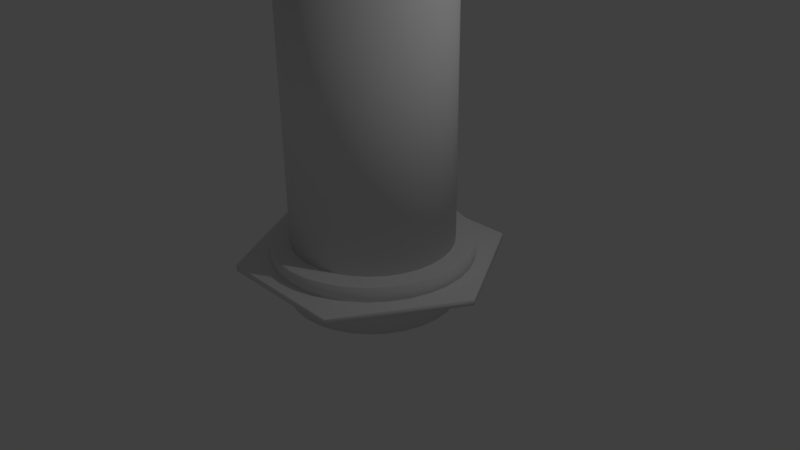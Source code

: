 # Source: handcoffeepress.blend  (saved by Blender 2.77.0; exported with 4.5.12 LTS)
import bpy
from mathutils import Matrix  # noqa: F401  (used for matrix-valued properties, if any)

bpy.ops.wm.read_factory_settings(use_empty=True)
scene = bpy.context.scene
scene.name = 'Scene'

# ---- collections
col_collection_1 = bpy.data.collections.new('Collection 1'); scene.collection.children.link(col_collection_1)

# ---- materials (node trees are filled in below, after node groups)
mat_body = bpy.data.materials.new('Body')
mat_body.alpha_threshold = 0.0
mat_body.use_transparent_shadow = False
mat_body.roughness = 0.5
mat_press = bpy.data.materials.new('Press')
mat_press.alpha_threshold = 0.0
mat_press.use_transparent_shadow = False
mat_press.roughness = 0.5

# ---- material node trees

# ---- world
world_world = bpy.data.worlds.new('World'); scene.world = world_world
world_world.color = (0.05088, 0.05088, 0.05088)
world_world.use_sun_shadow = False
world_world.sun_shadow_jitter_overblur = 0.0
world_world.cycles.sampling_method = 'MANUAL'

# ---- cameras
cam_camera = bpy.data.cameras.new('Camera')
cam_camera.clip_end = 100.0
cam_camera.lens = 35.0
cam_camera.sensor_width = 32.0
cam_camera.sensor_height = 18.0
cam_camera.ortho_scale = 7.314
cam_camera.dof.focus_distance = 0.0
cam_camera.dof.aperture_fstop = 128.0

# ---- lights
light_lamp = bpy.data.lights.new('Lamp', 'POINT')
light_lamp.transmission_factor = 0.0
light_lamp.cutoff_distance = 30.0
light_lamp.energy = 100.0
light_lamp.shadow_buffer_clip_start = 1.001
light_lamp.shadow_soft_size = 0.1
light_lamp.shadow_maximum_resolution = 0.006
light_lamp.use_absolute_resolution = True

# ---- meshes
me_body = bpy.data.meshes.new('Body')
me_body.from_pydata([(0.0, 1.113, -0.492), (0.0, 1.113, 0.04001), (0.2172, 1.092, -0.492), (0.2172, 1.092, 0.04001), (0.4261, 1.029, -0.492), (0.4261, 1.029, 0.04001), (0.6185, 0.9257, -0.492), (0.6185, 0.9257, 0.04001), (0.7873, 0.7873, -0.492), (0.7873, 0.7873, 0.04001), (0.9257, 0.6185, -0.492), (0.9257, 0.6185, 0.04001), (1.029, 0.4261, -0.492), (1.029, 0.4261, 0.04001), (1.092, 0.2172, -0.492), (1.092, 0.2172, 0.04001), (1.113, 8.406e-08, -0.492), (1.113, 8.406e-08, 0.04001), (1.092, -0.2172, -0.492), (1.092, -0.2172, 0.04001), (1.029, -0.4261, -0.492), (1.029, -0.4261, 0.04001), (0.9257, -0.6185, -0.492), (0.9257, -0.6185, 0.04001), (0.7873, -0.7873, -0.492), (0.7873, -0.7873, 0.04001), (0.6185, -0.9257, -0.492), (0.6185, -0.9257, 0.04001), (0.4261, -1.029, -0.492), (0.4261, -1.029, 0.04001), (0.2172, -1.092, -0.492), (0.2172, -1.092, 0.04001), (-3.628e-07, -1.113, -0.492), (-3.628e-07, -1.113, 0.04001), (-0.2172, -1.092, -0.492), (-0.2172, -1.092, 0.04001), (-0.4261, -1.029, -0.492), (-0.4261, -1.029, 0.04001), (-0.6185, -0.9257, -0.492), (-0.6185, -0.9257, 0.04001), (-0.7873, -0.7873, -0.492), (-0.7873, -0.7873, 0.04001), (-0.9257, -0.6185, -0.492), (-0.9257, -0.6185, 0.04001), (-1.029, -0.4261, -0.492), (-1.029, -0.4261, 0.04001), (-1.092, -0.2172, -0.492), (-1.092, -0.2172, 0.04001), (-1.113, 1.075e-06, -0.492), (-1.113, 1.075e-06, 0.04001), (-1.092, 0.2172, -0.492), (-1.092, 0.2172, 0.04001), (-1.029, 0.4261, -0.492), (-1.029, 0.4261, 0.04001), (-0.9257, 0.6185, -0.492), (-0.9257, 0.6185, 0.04001), (-0.7873, 0.7873, -0.492), (-0.7873, 0.7873, 0.04001), (-0.6185, 0.9257, -0.492), (-0.6185, 0.9257, 0.04001), (-0.4261, 1.029, -0.492), (-0.4261, 1.029, 0.04001), (-0.2172, 1.092, -0.492), (-0.2172, 1.092, 0.04001), (-2.754e-09, 1.051, 0.1429), (-7.702e-08, 0.9375, 0.1417), (0.2051, 1.031, 0.1429), (0.1829, 0.9194, 0.1417), (0.4024, 0.9714, 0.1429), (0.3587, 0.8661, 0.1417), (0.5841, 0.8742, 0.1429), (0.5208, 0.7795, 0.1417), (0.7435, 0.7435, 0.1429), (0.6629, 0.6629, 0.1417), (0.8742, 0.5841, 0.1429), (0.7795, 0.5208, 0.1417), (0.9714, 0.4024, 0.1429), (0.8661, 0.3587, 0.1417), (1.031, 0.2051, 0.1429), (0.9194, 0.1829, 0.1417), (1.051, 6.3e-08, 0.1429), (0.9375, 6.3e-08, 0.1417), (1.031, -0.2051, 0.1429), (0.9194, -0.1829, 0.1417), (0.9714, -0.4024, 0.1429), (0.8661, -0.3587, 0.1417), (0.8742, -0.5841, 0.1429), (0.7795, -0.5208, 0.1417), (0.7435, -0.7435, 0.1429), (0.6629, -0.6629, 0.1417), (0.5841, -0.8742, 0.1429), (0.5208, -0.7795, 0.1417), (0.4024, -0.9714, 0.1429), (0.3587, -0.8661, 0.1417), (0.2051, -1.031, 0.1429), (0.1829, -0.9194, 0.1417), (-3.453e-07, -1.051, 0.1429), (-3.305e-07, -0.9375, 0.1417), (-0.2051, -1.031, 0.1429), (-0.1829, -0.9194, 0.1417), (-0.4024, -0.9714, 0.1429), (-0.3587, -0.8661, 0.1417), (-0.5841, -0.8742, 0.1429), (-0.5208, -0.7795, 0.1417), (-0.7435, -0.7435, 0.1429), (-0.6629, -0.6629, 0.1417), (-0.8742, -0.5841, 0.1429), (-0.7795, -0.5208, 0.1417), (-0.9714, -0.4024, 0.1429), (-0.8661, -0.3587, 0.1417), (-1.031, -0.2051, 0.1429), (-0.9194, -0.1829, 0.1417), (-1.051, 9.989e-07, 0.1429), (-0.9375, 8.995e-07, 0.1417), (-1.031, 0.2051, 0.1429), (-0.9194, 0.1829, 0.1417), (-0.9714, 0.4024, 0.1429), (-0.8661, 0.3587, 0.1417), (-0.8742, 0.5841, 0.1429), (-0.7795, 0.5208, 0.1417), (-0.7435, 0.7435, 0.1429), (-0.6629, 0.6629, 0.1417), (-0.5841, 0.8742, 0.1429), (-0.5208, 0.7795, 0.1417), (-0.4024, 0.9714, 0.1429), (-0.3587, 0.8661, 0.1417), (-0.2051, 1.031, 0.1429), (-0.1829, 0.9194, 0.1417), (-1.661e-08, 1.31, 0.0249), (-1.661e-08, 1.31, 0.2659), (0.2556, 1.285, 0.0249), (0.2556, 1.285, 0.2659), (0.5014, 1.21, 0.0249), (0.5014, 1.21, 0.2659), (0.7279, 1.089, 0.0249), (0.7279, 1.089, 0.2659), (0.9264, 0.9264, 0.0249), (0.9264, 0.9264, 0.2659), (1.089, 0.7279, 0.0249), (1.089, 0.7279, 0.2659), (1.21, 0.5014, 0.0249), (1.21, 0.5014, 0.2659), (1.285, 0.2556, 0.0249), (1.285, 0.2556, 0.2659), (1.31, 1.154e-10, 0.0249), (1.31, 1.154e-10, 0.2659), (1.285, -0.2556, 0.0249), (1.285, -0.2556, 0.2659), (1.21, -0.5014, 0.0249), (1.21, -0.5014, 0.2659), (1.089, -0.7279, 0.0249), (1.089, -0.7279, 0.2659), (0.9264, -0.9264, 0.0249), (0.9264, -0.9264, 0.2659), (0.7279, -1.089, 0.0249), (0.7279, -1.089, 0.2659), (0.5014, -1.21, 0.0249), (0.5014, -1.21, 0.2659), (0.2556, -1.285, 0.0249), (0.2556, -1.285, 0.2659), (-4.435e-07, -1.31, 0.0249), (-4.435e-07, -1.31, 0.2659), (-0.2556, -1.285, 0.0249), (-0.2556, -1.285, 0.2659), (-0.5014, -1.21, 0.0249), (-0.5014, -1.21, 0.2659), (-0.7279, -1.089, 0.0249), (-0.7279, -1.089, 0.2659), (-0.9265, -0.9264, 0.0249), (-0.9265, -0.9264, 0.2659), (-1.089, -0.7279, 0.0249), (-1.089, -0.7279, 0.2659), (-1.21, -0.5014, 0.0249), (-1.21, -0.5014, 0.2659), (-1.285, -0.2556, 0.0249), (-1.285, -0.2556, 0.2659), (-1.31, 1.166e-06, 0.0249), (-1.31, 1.166e-06, 0.2659), (-1.285, 0.2556, 0.0249), (-1.285, 0.2556, 0.2659), (-1.21, 0.5014, 0.0249), (-1.21, 0.5014, 0.2659), (-1.089, 0.7279, 0.0249), (-1.089, 0.7279, 0.2659), (-0.9264, 0.9265, 0.0249), (-0.9264, 0.9265, 0.2659), (-0.7279, 1.089, 0.0249), (-0.7279, 1.089, 0.2659), (-0.5014, 1.21, 0.0249), (-0.5014, 1.21, 0.2659), (-0.2556, 1.285, 0.0249), (-0.2556, 1.285, 0.2659), (-1.743, 1.186e-07, 4.768e-07), (-1.743, 1.186e-07, 0.07472), (-0.8714, 1.509, 4.768e-07), (-0.8714, 1.509, 0.07472), (0.8714, 1.509, 4.768e-07), (0.8714, 1.509, 0.07472), (1.743, -2.969e-07, 4.768e-07), (1.743, -2.969e-07, 0.07472), (0.8714, -1.509, 4.768e-07), (0.8714, -1.509, 0.07472), (-0.8714, -1.509, 4.768e-07), (-0.8714, -1.509, 0.07472), (0.2051, 1.031, 3.922), (-2.754e-09, 1.051, 3.922), (0.4024, 0.9714, 3.922), (0.5841, 0.8742, 3.922), (0.7435, 0.7435, 3.922), (0.8742, 0.5841, 3.922), (0.9714, 0.4024, 3.922), (1.031, 0.2051, 3.922), (1.051, 6.3e-08, 3.922), (1.031, -0.2051, 3.922), (0.9714, -0.4024, 3.922), (0.8742, -0.5841, 3.922), (0.7435, -0.7435, 3.922), (0.5841, -0.8742, 3.922), (0.4024, -0.9714, 3.922), (0.2051, -1.031, 3.922), (-3.453e-07, -1.051, 3.922), (-0.2051, -1.031, 3.922), (-0.4024, -0.9714, 3.922), (-0.5841, -0.8742, 3.922), (-0.7435, -0.7435, 3.922), (-0.8742, -0.5841, 3.922), (-0.9714, -0.4024, 3.922), (-1.031, -0.2051, 3.922), (-1.051, 9.989e-07, 3.922), (-1.031, 0.2051, 3.922), (-0.9714, 0.4024, 3.922), (-0.8742, 0.5841, 3.922), (-0.7435, 0.7435, 3.922), (-0.5841, 0.8742, 3.922), (-0.4024, 0.9714, 3.922), (-0.2051, 1.031, 3.922), (0.1829, 0.9194, 3.922), (-5.864e-08, 0.9375, 3.922), (0.3587, 0.8661, 3.922), (0.5208, 0.7795, 3.922), (0.6629, 0.6629, 3.922), (0.7795, 0.5208, 3.922), (0.8661, 0.3587, 3.922), (0.9194, 0.1829, 3.922), (0.9375, 6.3e-08, 3.922), (0.9194, -0.1829, 3.922), (0.8661, -0.3587, 3.922), (0.7795, -0.5208, 3.922), (0.6629, -0.6629, 3.922), (0.5208, -0.7795, 3.922), (0.3587, -0.8661, 3.922), (0.1829, -0.9194, 3.922), (-3.121e-07, -0.9375, 3.922), (-0.1829, -0.9194, 3.922), (-0.3587, -0.8661, 3.922), (-0.5208, -0.7795, 3.922), (-0.6629, -0.6629, 3.922), (-0.7795, -0.5208, 3.922), (-0.8661, -0.3587, 3.922), (-0.9194, -0.1829, 3.922), (-0.9375, 8.995e-07, 3.922), (-0.9194, 0.1829, 3.922), (-0.8661, 0.3587, 3.922), (-0.7795, 0.5208, 3.922), (-0.6629, 0.6629, 3.922), (-0.5208, 0.7795, 3.922), (-0.3587, 0.8661, 3.922), (-0.1829, 0.9194, 3.922)], [], [(0, 1, 3, 2), (2, 3, 5, 4), (4, 5, 7, 6), (6, 7, 9, 8), (8, 9, 11, 10), (10, 11, 13, 12), (12, 13, 15, 14), (14, 15, 17, 16), (16, 17, 19, 18), (18, 19, 21, 20), (20, 21, 23, 22), (22, 23, 25, 24), (24, 25, 27, 26), (26, 27, 29, 28), (28, 29, 31, 30), (30, 31, 33, 32), (32, 33, 35, 34), (34, 35, 37, 36), (36, 37, 39, 38), (38, 39, 41, 40), (40, 41, 43, 42), (42, 43, 45, 44), (44, 45, 47, 46), (46, 47, 49, 48), (48, 49, 51, 50), (50, 51, 53, 52), (52, 53, 55, 54), (54, 55, 57, 56), (56, 57, 59, 58), (58, 59, 61, 60), (3, 1, 63, 61, 59, 57, 55, 53, 51, 49, 47, 45, 43, 41, 39, 37, 35, 33, 31, 29, 27, 25, 23, 21, 19, 17, 15, 13, 11, 9, 7, 5), (60, 61, 63, 62), (62, 63, 1, 0), (0, 2, 4, 6, 8, 10, 12, 14, 16, 18, 20, 22, 24, 26, 28, 30, 32, 34, 36, 38, 40, 42, 44, 46, 48, 50, 52, 54, 56, 58, 60, 62), (64, 205, 204, 66), (66, 204, 206, 68), (68, 206, 207, 70), (70, 207, 208, 72), (72, 208, 209, 74), (74, 209, 210, 76), (76, 210, 211, 78), (78, 211, 212, 80), (80, 212, 213, 82), (82, 213, 214, 84), (84, 214, 215, 86), (86, 215, 216, 88), (88, 216, 217, 90), (90, 217, 218, 92), (92, 218, 219, 94), (94, 219, 220, 96), (96, 220, 221, 98), (98, 221, 222, 100), (100, 222, 223, 102), (102, 223, 224, 104), (104, 224, 225, 106), (106, 225, 226, 108), (108, 226, 227, 110), (110, 227, 228, 112), (112, 228, 229, 114), (114, 229, 230, 116), (116, 230, 231, 118), (118, 231, 232, 120), (120, 232, 233, 122), (122, 233, 234, 124), (67, 65, 127, 125, 123, 121, 119, 117, 115, 113, 111, 109, 107, 105, 103, 101, 99, 97, 95, 93, 91, 89, 87, 85, 83, 81, 79, 77, 75, 73, 71, 69), (124, 234, 235, 126), (126, 235, 205, 64), (64, 66, 68, 70, 72, 74, 76, 78, 80, 82, 84, 86, 88, 90, 92, 94, 96, 98, 100, 102, 104, 106, 108, 110, 112, 114, 116, 118, 120, 122, 124, 126), (168, 169, 171, 170), (146, 147, 149, 148), (166, 167, 169, 168), (144, 145, 147, 146), (164, 165, 167, 166), (142, 143, 145, 144), (162, 163, 165, 164), (140, 141, 143, 142), (160, 161, 163, 162), (138, 139, 141, 140), (158, 159, 161, 160), (136, 137, 139, 138), (156, 157, 159, 158), (134, 135, 137, 136), (154, 155, 157, 156), (132, 133, 135, 134), (152, 153, 155, 154), (130, 131, 133, 132), (150, 151, 153, 152), (128, 129, 131, 130), (148, 149, 151, 150), (170, 171, 173, 172), (172, 173, 175, 174), (174, 175, 177, 176), (176, 177, 179, 178), (178, 179, 181, 180), (180, 181, 183, 182), (182, 183, 185, 184), (184, 185, 187, 186), (186, 187, 189, 188), (148, 150, 152, 154, 156, 158, 160, 162, 164, 166, 168, 170, 172, 174, 176, 178, 180, 182, 184, 186, 188, 190, 128, 130, 132, 134, 136, 138, 140, 142, 144, 146), (188, 189, 191, 190), (190, 191, 129, 128), (171, 169, 167, 165, 163, 161, 159, 157, 155, 153, 151, 149, 147, 145, 143, 141, 139, 137, 135, 133, 131, 129, 191, 189, 187, 185, 183, 181, 179, 177, 175, 173), (192, 193, 195, 194), (194, 195, 197, 196), (196, 197, 199, 198), (198, 199, 201, 200), (195, 193, 203, 201, 199, 197), (200, 201, 203, 202), (202, 203, 193, 192), (192, 194, 196, 198, 200, 202), (237, 236, 204, 205), (236, 238, 206, 204), (238, 239, 207, 206), (239, 240, 208, 207), (240, 241, 209, 208), (241, 242, 210, 209), (242, 243, 211, 210), (243, 244, 212, 211), (244, 245, 213, 212), (245, 246, 214, 213), (246, 247, 215, 214), (247, 248, 216, 215), (248, 249, 217, 216), (249, 250, 218, 217), (250, 251, 219, 218), (251, 252, 220, 219), (252, 253, 221, 220), (253, 254, 222, 221), (254, 255, 223, 222), (255, 256, 224, 223), (256, 257, 225, 224), (257, 258, 226, 225), (258, 259, 227, 226), (259, 260, 228, 227), (260, 261, 229, 228), (261, 262, 230, 229), (262, 263, 231, 230), (263, 264, 232, 231), (264, 265, 233, 232), (265, 266, 234, 233), (266, 267, 235, 234), (267, 237, 205, 235), (65, 67, 236, 237), (67, 69, 238, 236), (69, 71, 239, 238), (71, 73, 240, 239), (73, 75, 241, 240), (75, 77, 242, 241), (77, 79, 243, 242), (79, 81, 244, 243), (81, 83, 245, 244), (83, 85, 246, 245), (85, 87, 247, 246), (87, 89, 248, 247), (89, 91, 249, 248), (91, 93, 250, 249), (93, 95, 251, 250), (95, 97, 252, 251), (97, 99, 253, 252), (99, 101, 254, 253), (101, 103, 255, 254), (103, 105, 256, 255), (105, 107, 257, 256), (107, 109, 258, 257), (109, 111, 259, 258), (111, 113, 260, 259), (113, 115, 261, 260), (115, 117, 262, 261), (117, 119, 263, 262), (119, 121, 264, 263), (121, 123, 265, 264), (123, 125, 266, 265), (125, 127, 267, 266), (127, 65, 237, 267)])
me_body.polygons.foreach_set('use_smooth', [1, 1, 1, 1, 1, 1, 1, 1, 1, 1, 1, 1, 1, 1, 1, 1, 1, 1, 1, 1, 1, 1, 1, 1, 1, 1, 1, 1, 1, 1, 1, 1, 1, 1, 1, 1, 1, 1, 1, 1, 1, 1, 1, 1, 1, 1, 1, 1, 1, 1, 1, 1, 1, 1, 1, 1, 1, 1, 1, 1, 1, 1, 1, 1, 1, 1, 1, 1, 1, 1, 1, 1, 1, 1, 1, 1, 1, 1, 1, 1, 1, 1, 1, 1, 1, 1, 1, 1, 1, 1, 1, 1, 1, 1, 1, 1, 1, 1, 1, 1, 1, 0, 1, 1, 1, 1, 0, 1, 1, 1, 0, 0, 0, 0, 0, 0, 0, 0, 0, 0, 0, 0, 0, 0, 0, 0, 0, 0, 0, 0, 0, 0, 0, 0, 0, 0, 0, 0, 0, 0, 0, 0, 1, 1, 1, 1, 1, 1, 1, 1, 1, 1, 1, 1, 1, 1, 1, 1, 1, 1, 1, 1, 1, 1, 1, 1, 1, 1, 1, 1, 1, 1, 1, 1])
_uv = me_body.uv_layers.new(name='UVMap')
_uv.uv.foreach_set('vector', [0.4374, 0.9046, 0.3946, 0.9046, 0.3946, 0.8867, 0.4374, 0.8867, 0.4374, 0.8867, 0.3946, 0.8867, 0.3946, 0.8691, 0.4374, 0.8691, 0.4374, 0.8691, 0.3946, 0.8691, 0.3946, 0.8526, 0.4374, 0.8526, 0.4374, 0.8526, 0.3946, 0.8526, 0.3946, 0.8377, 0.4374, 0.8377, 0.4374, 0.8377, 0.3946, 0.8377, 0.3946, 0.8251, 0.4374, 0.8251, 0.3946, 0.6814, 0.4374, 0.6814, 0.4374, 0.6961, 0.3946, 0.6961, 0.3946, 0.6961, 0.4374, 0.6961, 0.4374, 0.7125, 0.3946, 0.7125, 0.3946, 0.7125, 0.4374, 0.7125, 0.4374, 0.73, 0.3946, 0.73, 0.3946, 0.73, 0.4374, 0.73, 0.4374, 0.7479, 0.3946, 0.7479, 0.3946, 0.7479, 0.4374, 0.7479, 0.4374, 0.7656, 0.3946, 0.7656, 0.3946, 0.7656, 0.4374, 0.7656, 0.4374, 0.7823, 0.3946, 0.7823, 0.3946, 0.7823, 0.4374, 0.7823, 0.4374, 0.7974, 0.3946, 0.7974, 0.3946, 0.7974, 0.4374, 0.7974, 0.4374, 0.8103, 0.3946, 0.8103, 0.8429, 0.4766, 0.8856, 0.4766, 0.8856, 0.4895, 0.8429, 0.4895, 0.8429, 0.4895, 0.8856, 0.4895, 0.8856, 0.5046, 0.8429, 0.5046, 0.8429, 0.5046, 0.8856, 0.5046, 0.8856, 0.5212, 0.8429, 0.5212, 0.8429, 0.5212, 0.8856, 0.5212, 0.8856, 0.5389, 0.8429, 0.5389, 0.8429, 0.5389, 0.8856, 0.5389, 0.8856, 0.5568, 0.8429, 0.5568, 0.8429, 0.5568, 0.8856, 0.5568, 0.8856, 0.5743, 0.8429, 0.5743, 0.8429, 0.5743, 0.8856, 0.5743, 0.8856, 0.5908, 0.8429, 0.5908, 0.8429, 0.5908, 0.8856, 0.5908, 0.8856, 0.6056, 0.8429, 0.6056, 0.4374, 0.6666, 0.3946, 0.6666, 0.3946, 0.6519, 0.4374, 0.6519, 0.4374, 0.6519, 0.3946, 0.6519, 0.3946, 0.6354, 0.4374, 0.6354, 0.4374, 0.6354, 0.3946, 0.6354, 0.3946, 0.6179, 0.4374, 0.6179, 0.4374, 0.6179, 0.3946, 0.6179, 0.3946, 0.6, 0.4374, 0.6, 0.4374, 0.6, 0.3946, 0.6, 0.3946, 0.5823, 0.4374, 0.5823, 0.4374, 0.5823, 0.3946, 0.5823, 0.3946, 0.5656, 0.4374, 0.5656, 0.4374, 0.5656, 0.3946, 0.5656, 0.3946, 0.5505, 0.4374, 0.5505, 0.4374, 0.5505, 0.3946, 0.5505, 0.3946, 0.5376, 0.4374, 0.5376, 0.4374, 0.9538, 0.3946, 0.9538, 0.3946, 0.9388, 0.4374, 0.9388, 0.5313, 0.1415, 0.5246, 0.125, 0.5211, 0.1074, 0.5211, 0.08946, 0.5246, 0.07187, 0.5313, 0.05531, 0.541, 0.0404, 0.5534, 0.02772, 0.568, 0.01775, 0.5842, 0.01089, 0.6014, 0.007394, 0.6189, 0.007394, 0.6361, 0.01089, 0.6523, 0.01775, 0.6669, 0.02772, 0.6793, 0.0404, 0.689, 0.05531, 0.6957, 0.07187, 0.6992, 0.08946, 0.6992, 0.1074, 0.6957, 0.125, 0.689, 0.1415, 0.6793, 0.1565, 0.6669, 0.1691, 0.6523, 0.1791, 0.6361, 0.186, 0.6189, 0.1895, 0.6014, 0.1895, 0.5842, 0.186, 0.568, 0.1791, 0.5534, 0.1691, 0.541, 0.1565, 0.4374, 0.9388, 0.3946, 0.9388, 0.3946, 0.9222, 0.4374, 0.9222, 0.4374, 0.9222, 0.3946, 0.9222, 0.3946, 0.9046, 0.4374, 0.9046, 0.717, 0.125, 0.7136, 0.1074, 0.7136, 0.08946, 0.717, 0.07187, 0.7237, 0.05531, 0.7335, 0.0404, 0.7459, 0.02772, 0.7605, 0.01775, 0.7767, 0.01089, 0.7939, 0.007394, 0.8114, 0.007394, 0.8286, 0.01089, 0.8448, 0.01775, 0.8594, 0.02772, 0.8718, 0.0404, 0.8815, 0.05531, 0.8882, 0.07187, 0.8916, 0.08946, 0.8916, 0.1074, 0.8882, 0.125, 0.8815, 0.1415, 0.8718, 0.1565, 0.8594, 0.1691, 0.8448, 0.1791, 0.8286, 0.186, 0.8114, 0.1895, 0.7939, 0.1895, 0.7767, 0.186, 0.7605, 0.1791, 0.7459, 0.1691, 0.7335, 0.1565, 0.7237, 0.1415, 0.1861, 0.8481, 0.1861, 0.5376, 0.2027, 0.5376, 0.2027, 0.8481, 0.2027, 0.8481, 0.2027, 0.5376, 0.2189, 0.5376, 0.2189, 0.8481, 0.2189, 0.8481, 0.2189, 0.5376, 0.2342, 0.5376, 0.2342, 0.8481, 0.2342, 0.8481, 0.2342, 0.5376, 0.2479, 0.5376, 0.2479, 0.8481, 0.2479, 0.8481, 0.2479, 0.5376, 0.2595, 0.5376, 0.2595, 0.8481, 0.5742, 0.3086, 0.5742, 0.6191, 0.5606, 0.6191, 0.5606, 0.3086, 0.5606, 0.3086, 0.5606, 0.6191, 0.5455, 0.6191, 0.5455, 0.3086, 0.5455, 0.3086, 0.5455, 0.6191, 0.5293, 0.6191, 0.5293, 0.3086, 0.5293, 0.3086, 0.5293, 0.6191, 0.5128, 0.6191, 0.5128, 0.3086, 0.5128, 0.3086, 0.5128, 0.6191, 0.4965, 0.6191, 0.4965, 0.3086, 0.4965, 0.3086, 0.4965, 0.6191, 0.481, 0.6191, 0.481, 0.3086, 0.481, 0.3086, 0.481, 0.6191, 0.4671, 0.6191, 0.4671, 0.3086, 0.4671, 0.3086, 0.4671, 0.6191, 0.4551, 0.6191, 0.4551, 0.3086, 0.1263, 0.5376, 0.1263, 0.8481, 0.1144, 0.8481, 0.1144, 0.5376, 0.1144, 0.5376, 0.1144, 0.8481, 0.1005, 0.8481, 0.1005, 0.5376, 0.1005, 0.5376, 0.1005, 0.8481, 0.0851, 0.8481, 0.0851, 0.5376, 0.0851, 0.5376, 0.0851, 0.8481, 0.06882, 0.8481, 0.06882, 0.5376, 0.06882, 0.5376, 0.06882, 0.8481, 0.05226, 0.8481, 0.05226, 0.5376, 0.05226, 0.5376, 0.05226, 0.8481, 0.03607, 0.8481, 0.03607, 0.5376, 0.03607, 0.5376, 0.03607, 0.8481, 0.02086, 0.8481, 0.02086, 0.5376, 0.02086, 0.5376, 0.02086, 0.8481, 0.00723, 0.8481, 0.00723, 0.5376, 0.7078, 0.3086, 0.7078, 0.6191, 0.6942, 0.6191, 0.6942, 0.3086, 0.6942, 0.3086, 0.6942, 0.6191, 0.679, 0.6191, 0.679, 0.3086, 0.679, 0.3086, 0.679, 0.6191, 0.6629, 0.6191, 0.6629, 0.3086, 0.6629, 0.3086, 0.6629, 0.6191, 0.6463, 0.6191, 0.6463, 0.3086, 0.6463, 0.3086, 0.6463, 0.6191, 0.63, 0.6191, 0.63, 0.3086, 0.63, 0.3086, 0.63, 0.6191, 0.6146, 0.6191, 0.6146, 0.3086, 0.6146, 0.3086, 0.6146, 0.6191, 0.6006, 0.6191, 0.6006, 0.3086, 0.6006, 0.3086, 0.6006, 0.6191, 0.5887, 0.6191, 0.5887, 0.3086, 0.1407, 0.8481, 0.1407, 0.5376, 0.1545, 0.5376, 0.1545, 0.8481, 0.8514, 0.3489, 0.8596, 0.3363, 0.87, 0.3257, 0.8823, 0.3173, 0.896, 0.3115, 0.9104, 0.3086, 0.9252, 0.3086, 0.9397, 0.3115, 0.9533, 0.3173, 0.9656, 0.3257, 0.976, 0.3363, 0.9842, 0.3489, 0.9899, 0.3628, 0.9928, 0.3777, 0.9928, 0.3928, 0.9899, 0.4076, 0.9842, 0.4215, 0.976, 0.4341, 0.9656, 0.4447, 0.9533, 0.4531, 0.9397, 0.4589, 0.9252, 0.4619, 0.9104, 0.4619, 0.896, 0.4589, 0.8823, 0.4531, 0.87, 0.4447, 0.8596, 0.4341, 0.8514, 0.4215, 0.8458, 0.4076, 0.8429, 0.3928, 0.8429, 0.3777, 0.8458, 0.3628, 0.1545, 0.8481, 0.1545, 0.5376, 0.1699, 0.5376, 0.1699, 0.8481, 0.1699, 0.8481, 0.1699, 0.5376, 0.1861, 0.5376, 0.1861, 0.8481, 0.8599, 0.9734, 0.8461, 0.9828, 0.8308, 0.9893, 0.8146, 0.9926, 0.798, 0.9926, 0.7818, 0.9893, 0.7665, 0.9828, 0.7527, 0.9734, 0.741, 0.9614, 0.7318, 0.9474, 0.7255, 0.9317, 0.7222, 0.9151, 0.7222, 0.8982, 0.7255, 0.8816, 0.7318, 0.8659, 0.741, 0.8518, 0.7527, 0.8399, 0.7665, 0.8305, 0.7818, 0.824, 0.798, 0.8207, 0.8146, 0.8207, 0.8308, 0.824, 0.8461, 0.8305, 0.8599, 0.8399, 0.8716, 0.8518, 0.8808, 0.8659, 0.8871, 0.8816, 0.8904, 0.8982, 0.8904, 0.9151, 0.8871, 0.9317, 0.8808, 0.9474, 0.8716, 0.9614, 0.9242, 0.8179, 0.9048, 0.8179, 0.9048, 0.8005, 0.9242, 0.8005, 0.9255, 0.08083, 0.9061, 0.08083, 0.9061, 0.06006, 0.9255, 0.06006, 0.9242, 0.8373, 0.9048, 0.8373, 0.9048, 0.8179, 0.9242, 0.8179, 0.9255, 0.1019, 0.9061, 0.1019, 0.9061, 0.08083, 0.9255, 0.08083, 0.9242, 0.8579, 0.9048, 0.8579, 0.9048, 0.8373, 0.9242, 0.8373, 0.9255, 0.1225, 0.9061, 0.1225, 0.9061, 0.1019, 0.9255, 0.1019, 0.9242, 0.879, 0.9048, 0.879, 0.9048, 0.8579, 0.9242, 0.8579, 0.9255, 0.1419, 0.9061, 0.1419, 0.9061, 0.1225, 0.9255, 0.1225, 0.9242, 0.8997, 0.9048, 0.8997, 0.9048, 0.879, 0.9242, 0.879, 0.9255, 0.1592, 0.9061, 0.1592, 0.9061, 0.1419, 0.9255, 0.1419, 0.9242, 0.9194, 0.9048, 0.9194, 0.9048, 0.8997, 0.9242, 0.8997, 0.9386, 0.7705, 0.958, 0.7705, 0.958, 0.7854, 0.9386, 0.7854, 0.9242, 0.9371, 0.9048, 0.9371, 0.9048, 0.9194, 0.9242, 0.9194, 0.9386, 0.753, 0.958, 0.753, 0.958, 0.7705, 0.9386, 0.7705, 0.9242, 0.9522, 0.9048, 0.9522, 0.9048, 0.9371, 0.9242, 0.9371, 0.9386, 0.7336, 0.958, 0.7336, 0.958, 0.753, 0.9386, 0.753, 0.9255, 0.02262, 0.9061, 0.02262, 0.9061, 0.007394, 0.9255, 0.007394, 0.9386, 0.7129, 0.958, 0.7129, 0.958, 0.7336, 0.9386, 0.7336, 0.9255, 0.0404, 0.9061, 0.0404, 0.9061, 0.02262, 0.9255, 0.02262, 0.9386, 0.6918, 0.958, 0.6918, 0.958, 0.7129, 0.9386, 0.7129, 0.9255, 0.06006, 0.9061, 0.06006, 0.9061, 0.0404, 0.9255, 0.0404, 0.9048, 0.6339, 0.9242, 0.6339, 0.9242, 0.6512, 0.9048, 0.6512, 0.9048, 0.6512, 0.9242, 0.6512, 0.9242, 0.6706, 0.9048, 0.6706, 0.9048, 0.6706, 0.9242, 0.6706, 0.9242, 0.6912, 0.9048, 0.6912, 0.9048, 0.6912, 0.9242, 0.6912, 0.9242, 0.7123, 0.9048, 0.7123, 0.9048, 0.7123, 0.9242, 0.7123, 0.9242, 0.7331, 0.9048, 0.7331, 0.9048, 0.7331, 0.9242, 0.7331, 0.9242, 0.7527, 0.9048, 0.7527, 0.9048, 0.7527, 0.9242, 0.7527, 0.9242, 0.7705, 0.9048, 0.7705, 0.9048, 0.7705, 0.9242, 0.7705, 0.9242, 0.7857, 0.9048, 0.7857, 0.9386, 0.6339, 0.958, 0.6339, 0.958, 0.6515, 0.9386, 0.6515, 0.1223, 0.3086, 0.1425, 0.3127, 0.1616, 0.3207, 0.1787, 0.3325, 0.1933, 0.3474, 0.2048, 0.3649, 0.2127, 0.3844, 0.2167, 0.4051, 0.2167, 0.4262, 0.2127, 0.4469, 0.2048, 0.4664, 0.1933, 0.484, 0.1787, 0.4989, 0.1616, 0.5106, 0.1425, 0.5187, 0.1223, 0.5228, 0.1017, 0.5228, 0.08142, 0.5187, 0.06236, 0.5106, 0.0452, 0.4989, 0.03061, 0.484, 0.01915, 0.4664, 0.01126, 0.4469, 0.00723, 0.4262, 0.00723, 0.4051, 0.01126, 0.3844, 0.01915, 0.3649, 0.03061, 0.3474, 0.0452, 0.3325, 0.06236, 0.3207, 0.08142, 0.3127, 0.1017, 0.3086, 0.9386, 0.6515, 0.958, 0.6515, 0.958, 0.6711, 0.9386, 0.6711, 0.9386, 0.6711, 0.958, 0.6711, 0.958, 0.6918, 0.9386, 0.6918, 0.4173, 0.3474, 0.4288, 0.3649, 0.4366, 0.3844, 0.4407, 0.4051, 0.4407, 0.4262, 0.4366, 0.4469, 0.4288, 0.4664, 0.4173, 0.484, 0.4027, 0.4989, 0.3855, 0.5106, 0.3665, 0.5187, 0.3462, 0.5228, 0.3256, 0.5228, 0.3054, 0.5187, 0.2863, 0.5106, 0.2692, 0.4989, 0.2546, 0.484, 0.2431, 0.4664, 0.2352, 0.4469, 0.2312, 0.4262, 0.2312, 0.4051, 0.2352, 0.3844, 0.2431, 0.3649, 0.2546, 0.3474, 0.2692, 0.3325, 0.2863, 0.3207, 0.3054, 0.3127, 0.3256, 0.3086, 0.3462, 0.3086, 0.3665, 0.3127, 0.3855, 0.3207, 0.4027, 0.3325, 0.9399, 0.122, 0.9459, 0.122, 0.9459, 0.2537, 0.9399, 0.2537, 0.9446, 0.9427, 0.9386, 0.9427, 0.9386, 0.8002, 0.9446, 0.8002, 0.6961, 0.6339, 0.7021, 0.6339, 0.7021, 0.7485, 0.6961, 0.7485, 0.6961, 0.7485, 0.7021, 0.7485, 0.7021, 0.8801, 0.6961, 0.8801, 0.3854, 0.2938, 0.2642, 0.2222, 0.2642, 0.07899, 0.3854, 0.007394, 0.5067, 0.07899, 0.5067, 0.2222, 0.9061, 0.6142, 0.9001, 0.6142, 0.9001, 0.4766, 0.9061, 0.4766, 0.9399, 0.007394, 0.9459, 0.007394, 0.9459, 0.122, 0.9399, 0.122, 0.00723, 0.2222, 0.00723, 0.07899, 0.1285, 0.007394, 0.2497, 0.07899, 0.2497, 0.2222, 0.1285, 0.2938, 0.7844, 0.7936, 0.7989, 0.7966, 0.798, 0.8059, 0.7818, 0.8026, 0.7989, 0.7966, 0.8137, 0.7966, 0.8146, 0.8059, 0.798, 0.8059, 0.8137, 0.7966, 0.8282, 0.7936, 0.8308, 0.8026, 0.8146, 0.8059, 0.8282, 0.7936, 0.8418, 0.7878, 0.8461, 0.7961, 0.8308, 0.8026, 0.8418, 0.7878, 0.8541, 0.7794, 0.8599, 0.7867, 0.8461, 0.7961, 0.8541, 0.7794, 0.8645, 0.7688, 0.8716, 0.7747, 0.8599, 0.7867, 0.8645, 0.7688, 0.8727, 0.7562, 0.8808, 0.7606, 0.8716, 0.7747, 0.8727, 0.7562, 0.8784, 0.7423, 0.8871, 0.745, 0.8808, 0.7606, 0.8784, 0.7423, 0.8812, 0.7275, 0.8904, 0.7284, 0.8871, 0.745, 0.8812, 0.7275, 0.8812, 0.7124, 0.8904, 0.7114, 0.8904, 0.7284, 0.8812, 0.7124, 0.8784, 0.6976, 0.8871, 0.6948, 0.8904, 0.7114, 0.8784, 0.6976, 0.8727, 0.6836, 0.8808, 0.6792, 0.8871, 0.6948, 0.8727, 0.6836, 0.8645, 0.6711, 0.8716, 0.6651, 0.8808, 0.6792, 0.8645, 0.6711, 0.8541, 0.6604, 0.8599, 0.6531, 0.8716, 0.6651, 0.8541, 0.6604, 0.8418, 0.652, 0.8461, 0.6437, 0.8599, 0.6531, 0.8418, 0.652, 0.8282, 0.6462, 0.8308, 0.6372, 0.8461, 0.6437, 0.8282, 0.6462, 0.8137, 0.6433, 0.8146, 0.6339, 0.8308, 0.6372, 0.8137, 0.6433, 0.7989, 0.6433, 0.798, 0.6339, 0.8146, 0.6339, 0.7989, 0.6433, 0.7844, 0.6462, 0.7818, 0.6372, 0.798, 0.6339, 0.7844, 0.6462, 0.7708, 0.652, 0.7665, 0.6437, 0.7818, 0.6372, 0.7708, 0.652, 0.7585, 0.6604, 0.7527, 0.6531, 0.7665, 0.6437, 0.7585, 0.6604, 0.7481, 0.6711, 0.741, 0.6651, 0.7527, 0.6531, 0.7481, 0.6711, 0.7399, 0.6836, 0.7318, 0.6792, 0.741, 0.6651, 0.7399, 0.6836, 0.7342, 0.6976, 0.7255, 0.6948, 0.7318, 0.6792, 0.7342, 0.6976, 0.7313, 0.7124, 0.7222, 0.7114, 0.7255, 0.6948, 0.7313, 0.7124, 0.7313, 0.7275, 0.7222, 0.7284, 0.7222, 0.7114, 0.7313, 0.7275, 0.7342, 0.7423, 0.7255, 0.745, 0.7222, 0.7284, 0.7342, 0.7423, 0.7399, 0.7562, 0.7318, 0.7606, 0.7255, 0.745, 0.7399, 0.7562, 0.7481, 0.7688, 0.741, 0.7747, 0.7318, 0.7606, 0.7481, 0.7688, 0.7585, 0.7794, 0.7527, 0.7867, 0.741, 0.7747, 0.7585, 0.7794, 0.7708, 0.7878, 0.7665, 0.7961, 0.7527, 0.7867, 0.7708, 0.7878, 0.7844, 0.7936, 0.7818, 0.8026, 0.7665, 0.7961, 0.4918, 0.6339, 0.5064, 0.6339, 0.5064, 0.9445, 0.4918, 0.9445, 0.5064, 0.6339, 0.5211, 0.6339, 0.5211, 0.9445, 0.5064, 0.9445, 0.5211, 0.6339, 0.5356, 0.6339, 0.5356, 0.9445, 0.5211, 0.9445, 0.5356, 0.6339, 0.5491, 0.6339, 0.5491, 0.9445, 0.5356, 0.9445, 0.5491, 0.6339, 0.5613, 0.6339, 0.5613, 0.9445, 0.5491, 0.9445, 0.274, 0.5376, 0.2861, 0.5376, 0.2861, 0.8482, 0.274, 0.8482, 0.2861, 0.5376, 0.2996, 0.5376, 0.2996, 0.8482, 0.2861, 0.8482, 0.2996, 0.5376, 0.314, 0.5376, 0.314, 0.8482, 0.2996, 0.8482, 0.314, 0.5376, 0.3288, 0.5376, 0.3288, 0.8482, 0.314, 0.8482, 0.3288, 0.5376, 0.3433, 0.5376, 0.3433, 0.8482, 0.3288, 0.8482, 0.3433, 0.5376, 0.3571, 0.5376, 0.3571, 0.8482, 0.3433, 0.8482, 0.3571, 0.5376, 0.3695, 0.5376, 0.3695, 0.8482, 0.3571, 0.8482, 0.3695, 0.5376, 0.3802, 0.5376, 0.3802, 0.8482, 0.3695, 0.8482, 0.6817, 0.9445, 0.6693, 0.9445, 0.6693, 0.6339, 0.6817, 0.6339, 0.6693, 0.9445, 0.6557, 0.9445, 0.6557, 0.6339, 0.6693, 0.6339, 0.6557, 0.9445, 0.6412, 0.9445, 0.6412, 0.6339, 0.6557, 0.6339, 0.6412, 0.9445, 0.6264, 0.9445, 0.6264, 0.6339, 0.6412, 0.6339, 0.6264, 0.9445, 0.612, 0.9445, 0.612, 0.6339, 0.6264, 0.6339, 0.612, 0.9445, 0.5983, 0.9445, 0.5983, 0.6339, 0.612, 0.6339, 0.5983, 0.9445, 0.5861, 0.9445, 0.5861, 0.6339, 0.5983, 0.6339, 0.5861, 0.9445, 0.5757, 0.9445, 0.5757, 0.6339, 0.5861, 0.6339, 0.7222, 0.3086, 0.7343, 0.3086, 0.7343, 0.6192, 0.7222, 0.6192, 0.7343, 0.3086, 0.7479, 0.3086, 0.7479, 0.6192, 0.7343, 0.6192, 0.7479, 0.3086, 0.7623, 0.3086, 0.7623, 0.6192, 0.7479, 0.6192, 0.7623, 0.3086, 0.777, 0.3086, 0.777, 0.6192, 0.7623, 0.6192, 0.777, 0.3086, 0.7916, 0.3086, 0.7916, 0.6192, 0.777, 0.6192, 0.7916, 0.3086, 0.8053, 0.3086, 0.8053, 0.6192, 0.7916, 0.6192, 0.8053, 0.3086, 0.8178, 0.3086, 0.8178, 0.6192, 0.8053, 0.6192, 0.8178, 0.3086, 0.8284, 0.3086, 0.8284, 0.6192, 0.8178, 0.6192, 0.4551, 0.6339, 0.4657, 0.6339, 0.4657, 0.9445, 0.4551, 0.9445, 0.4657, 0.6339, 0.4781, 0.6339, 0.4781, 0.9445, 0.4657, 0.9445, 0.4781, 0.6339, 0.4918, 0.6339, 0.4918, 0.9445, 0.4781, 0.9445])
me_body.materials.append(mat_body)
me_body.use_remesh_preserve_volume = False
me_body.use_remesh_preserve_attributes = False
me_body.use_mirror_vertex_groups = False
me_body.update()
me_press = bpy.data.meshes.new('Press')
me_press.from_pydata([(3.499e-09, 0.9347, 4.483), (3.499e-09, 0.9347, 3.94), (0.1823, 0.9167, 4.483), (0.1823, 0.9167, 3.94), (0.3577, 0.8635, 4.483), (0.3577, 0.8635, 3.94), (0.5193, 0.7771, 4.483), (0.5193, 0.7771, 3.94), (0.6609, 0.6609, 4.483), (0.6609, 0.6609, 3.94), (0.7771, 0.5193, 4.483), (0.7771, 0.5193, 3.94), (0.8635, 0.3577, 4.483), (0.8635, 0.3577, 3.94), (0.9167, 0.1823, 4.483), (0.9167, 0.1823, 3.94), (0.9347, 9.138e-08, 4.483), (0.9347, 9.138e-08, 3.94), (0.9167, -0.1823, 4.483), (0.9167, -0.1823, 3.94), (0.8635, -0.3577, 4.483), (0.8635, -0.3577, 3.94), (0.7771, -0.5193, 4.483), (0.7771, -0.5193, 3.94), (0.6609, -0.6609, 4.483), (0.6609, -0.6609, 3.94), (0.5193, -0.7771, 4.483), (0.5193, -0.7771, 3.94), (0.3577, -0.8635, 4.483), (0.3577, -0.8635, 3.94), (0.1823, -0.9167, 4.483), (0.1823, -0.9167, 3.94), (-3.011e-07, -0.9347, 4.483), (-3.011e-07, -0.9347, 3.94), (-0.1823, -0.9167, 4.483), (-0.1823, -0.9167, 3.94), (-0.3577, -0.8635, 4.483), (-0.3577, -0.8635, 3.94), (-0.5193, -0.7771, 4.483), (-0.5193, -0.7771, 3.94), (-0.6609, -0.6609, 4.483), (-0.6609, -0.6609, 3.94), (-0.7771, -0.5193, 4.483), (-0.7771, -0.5193, 3.94), (-0.8635, -0.3577, 4.483), (-0.8635, -0.3577, 3.94), (-0.9167, -0.1823, 4.483), (-0.9167, -0.1823, 3.94), (-0.9347, 9.233e-07, 4.483), (-0.9347, 9.233e-07, 3.94), (-0.9167, 0.1823, 4.483), (-0.9167, 0.1823, 3.94), (-0.8635, 0.3577, 4.483), (-0.8635, 0.3577, 3.94), (-0.7771, 0.5193, 4.483), (-0.7771, 0.5193, 3.94), (-0.6609, 0.6609, 4.483), (-0.6609, 0.6609, 3.94), (-0.5193, 0.7771, 4.483), (-0.5193, 0.7771, 3.94), (-0.3577, 0.8635, 4.483), (-0.3577, 0.8635, 3.94), (-0.1823, 0.9167, 4.483), (-0.1823, 0.9167, 3.94), (8.01e-09, 0.899, 4.403), (8.01e-09, 0.899, 8.286), (0.1754, 0.8817, 4.403), (0.1754, 0.8817, 8.286), (0.344, 0.8306, 4.403), (0.344, 0.8306, 8.286), (0.4995, 0.7475, 4.403), (0.4995, 0.7475, 8.286), (0.6357, 0.6357, 4.403), (0.6357, 0.6357, 8.286), (0.7475, 0.4995, 4.403), (0.7475, 0.4995, 8.286), (0.8306, 0.344, 4.403), (0.8306, 0.344, 8.286), (0.8817, 0.1754, 4.403), (0.8817, 0.1754, 8.286), (0.899, 9.854e-08, 4.403), (0.899, 9.854e-08, 8.286), (0.8817, -0.1754, 4.403), (0.8817, -0.1754, 8.286), (0.8306, -0.344, 4.403), (0.8306, -0.344, 8.286), (0.7475, -0.4995, 4.403), (0.7475, -0.4995, 8.286), (0.6357, -0.6357, 4.403), (0.6357, -0.6357, 8.286), (0.4995, -0.7475, 4.403), (0.4995, -0.7475, 8.286), (0.344, -0.8306, 4.403), (0.344, -0.8306, 8.286), (0.1754, -0.8817, 4.403), (0.1754, -0.8817, 8.286), (-2.849e-07, -0.899, 4.403), (-2.849e-07, -0.899, 8.286), (-0.1754, -0.8817, 4.403), (-0.1754, -0.8817, 8.286), (-0.344, -0.8306, 4.403), (-0.344, -0.8306, 8.286), (-0.4995, -0.7475, 4.403), (-0.4995, -0.7475, 8.286), (-0.6357, -0.6357, 4.403), (-0.6357, -0.6357, 8.286), (-0.7475, -0.4995, 4.403), (-0.7475, -0.4995, 8.286), (-0.8306, -0.344, 4.403), (-0.8306, -0.344, 8.286), (-0.8817, -0.1754, 4.403), (-0.8817, -0.1754, 8.286), (-0.899, 8.987e-07, 4.403), (-0.899, 8.987e-07, 8.286), (-0.8817, 0.1754, 4.403), (-0.8817, 0.1754, 8.286), (-0.8306, 0.344, 4.403), (-0.8306, 0.344, 8.286), (-0.7475, 0.4995, 4.403), (-0.7475, 0.4995, 8.286), (-0.6357, 0.6357, 4.403), (-0.6357, 0.6357, 8.286), (-0.4995, 0.7475, 4.403), (-0.4995, 0.7475, 8.286), (-0.344, 0.8306, 4.403), (-0.344, 0.8306, 8.286), (-0.1754, 0.8817, 4.403), (-0.1754, 0.8817, 8.286), (8.01e-09, 0.899, 8.286), (0.1754, 0.8817, 8.286), (0.344, 0.8306, 8.286), (0.4995, 0.7475, 8.286), (0.6357, 0.6357, 8.286), (0.7475, 0.4995, 8.286), (0.8306, 0.344, 8.286), (0.8817, 0.1754, 8.286), (0.899, 9.854e-08, 8.286), (0.8817, -0.1754, 8.286), (0.8306, -0.344, 8.286), (0.7475, -0.4995, 8.286), (0.6357, -0.6357, 8.286), (0.4995, -0.7475, 8.286), (0.344, -0.8306, 8.286), (0.1754, -0.8817, 8.286), (-2.849e-07, -0.899, 8.286), (-0.1754, -0.8817, 8.286), (-0.344, -0.8306, 8.286), (-0.4995, -0.7475, 8.286), (-0.6357, -0.6357, 8.286), (-0.7475, -0.4995, 8.286), (-0.8306, -0.344, 8.286), (-0.8817, -0.1754, 8.286), (-0.899, 8.987e-07, 8.286), (-0.8817, 0.1754, 8.286), (-0.8306, 0.344, 8.286), (-0.7475, 0.4995, 8.286), (-0.6357, 0.6357, 8.286), (-0.4995, 0.7475, 8.286), (-0.344, 0.8306, 8.286), (-0.1754, 0.8817, 8.286), (-2.018e-08, 1.377, 8.232), (-2.018e-08, 1.377, 8.372), (0.2686, 1.35, 8.232), (0.2686, 1.35, 8.372), (0.5269, 1.272, 8.232), (0.5269, 1.272, 8.372), (0.7649, 1.145, 8.232), (0.7649, 1.145, 8.372), (0.9735, 0.9735, 8.232), (0.9735, 0.9735, 8.372), (1.145, 0.7649, 8.232), (1.145, 0.7649, 8.372), (1.272, 0.5269, 8.232), (1.272, 0.5269, 8.372), (1.35, 0.2686, 8.232), (1.35, 0.2686, 8.372), (1.377, -1.607e-08, 8.232), (1.377, -1.607e-08, 8.372), (1.35, -0.2686, 8.232), (1.35, -0.2686, 8.372), (1.272, -0.5269, 8.232), (1.272, -0.5269, 8.372), (1.145, -0.7649, 8.232), (1.145, -0.7649, 8.372), (0.9735, -0.9735, 8.232), (0.9735, -0.9735, 8.372), (0.7649, -1.145, 8.232), (0.7649, -1.145, 8.372), (0.5269, -1.272, 8.232), (0.5269, -1.272, 8.372), (0.2686, -1.35, 8.232), (0.2686, -1.35, 8.372), (-4.688e-07, -1.377, 8.232), (-4.688e-07, -1.377, 8.372), (-0.2686, -1.35, 8.232), (-0.2686, -1.35, 8.372), (-0.5269, -1.272, 8.232), (-0.5269, -1.272, 8.372), (-0.7649, -1.145, 8.232), (-0.7649, -1.145, 8.372), (-0.9735, -0.9735, 8.232), (-0.9735, -0.9735, 8.372), (-1.145, -0.7649, 8.232), (-1.145, -0.7649, 8.372), (-1.272, -0.5269, 8.232), (-1.272, -0.5269, 8.372), (-1.35, -0.2686, 8.232), (-1.35, -0.2686, 8.372), (-1.377, 1.209e-06, 8.232), (-1.377, 1.209e-06, 8.372), (-1.35, 0.2686, 8.232), (-1.35, 0.2686, 8.372), (-1.272, 0.5269, 8.232), (-1.272, 0.5269, 8.372), (-1.145, 0.7649, 8.232), (-1.145, 0.7649, 8.372), (-0.9735, 0.9735, 8.232), (-0.9735, 0.9735, 8.372), (-0.7649, 1.145, 8.232), (-0.7649, 1.145, 8.372), (-0.5269, 1.272, 8.232), (-0.5269, 1.272, 8.372), (-0.2686, 1.35, 8.232), (-0.2686, 1.35, 8.372)], [], [(0, 2, 3, 1), (2, 4, 5, 3), (4, 6, 7, 5), (6, 8, 9, 7), (8, 10, 11, 9), (10, 12, 13, 11), (12, 14, 15, 13), (14, 16, 17, 15), (16, 18, 19, 17), (18, 20, 21, 19), (20, 22, 23, 21), (22, 24, 25, 23), (24, 26, 27, 25), (26, 28, 29, 27), (28, 30, 31, 29), (30, 32, 33, 31), (32, 34, 35, 33), (34, 36, 37, 35), (36, 38, 39, 37), (38, 40, 41, 39), (40, 42, 43, 41), (42, 44, 45, 43), (44, 46, 47, 45), (46, 48, 49, 47), (48, 50, 51, 49), (50, 52, 53, 51), (52, 54, 55, 53), (54, 56, 57, 55), (56, 58, 59, 57), (58, 60, 61, 59), (3, 5, 7, 9, 11, 13, 15, 17, 19, 21, 23, 25, 27, 29, 31, 33, 35, 37, 39, 41, 43, 45, 47, 49, 51, 53, 55, 57, 59, 61, 63, 1), (60, 62, 63, 61), (62, 0, 1, 63), (0, 62, 60, 58, 56, 54, 52, 50, 48, 46, 44, 42, 40, 38, 36, 34, 32, 30, 28, 26, 24, 22, 20, 18, 16, 14, 12, 10, 8, 6, 4, 2), (64, 65, 67, 66), (66, 67, 69, 68), (68, 69, 71, 70), (70, 71, 73, 72), (72, 73, 75, 74), (74, 75, 77, 76), (76, 77, 79, 78), (78, 79, 81, 80), (80, 81, 83, 82), (82, 83, 85, 84), (84, 85, 87, 86), (86, 87, 89, 88), (88, 89, 91, 90), (90, 91, 93, 92), (92, 93, 95, 94), (94, 95, 97, 96), (96, 97, 99, 98), (98, 99, 101, 100), (100, 101, 103, 102), (102, 103, 105, 104), (104, 105, 107, 106), (106, 107, 109, 108), (108, 109, 111, 110), (110, 111, 113, 112), (112, 113, 115, 114), (114, 115, 117, 116), (116, 117, 119, 118), (118, 119, 121, 120), (120, 121, 123, 122), (122, 123, 125, 124), (67, 65, 127, 125, 123, 121, 119, 117, 115, 113, 111, 109, 107, 105, 103, 101, 99, 97, 95, 93, 91, 89, 87, 85, 83, 81, 79, 77, 75, 73, 71, 69), (124, 125, 127, 126), (126, 127, 65, 64), (64, 66, 68, 70, 72, 74, 76, 78, 80, 82, 84, 86, 88, 90, 92, 94, 96, 98, 100, 102, 104, 106, 108, 110, 112, 114, 116, 118, 120, 122, 124, 126), (129, 130, 131, 132, 133, 134, 135, 136, 137, 138, 139, 140, 141, 142, 143, 144, 145, 146, 147, 148, 149, 150, 151, 152, 153, 154, 155, 156, 157, 158, 159, 128), (160, 161, 163, 162), (162, 163, 165, 164), (164, 165, 167, 166), (166, 167, 169, 168), (168, 169, 171, 170), (170, 171, 173, 172), (172, 173, 175, 174), (174, 175, 177, 176), (176, 177, 179, 178), (178, 179, 181, 180), (180, 181, 183, 182), (182, 183, 185, 184), (184, 185, 187, 186), (186, 187, 189, 188), (188, 189, 191, 190), (190, 191, 193, 192), (192, 193, 195, 194), (194, 195, 197, 196), (196, 197, 199, 198), (198, 199, 201, 200), (200, 201, 203, 202), (202, 203, 205, 204), (204, 205, 207, 206), (206, 207, 209, 208), (208, 209, 211, 210), (210, 211, 213, 212), (212, 213, 215, 214), (214, 215, 217, 216), (216, 217, 219, 218), (218, 219, 221, 220), (163, 161, 223, 221, 219, 217, 215, 213, 211, 209, 207, 205, 203, 201, 199, 197, 195, 193, 191, 189, 187, 185, 183, 181, 179, 177, 175, 173, 171, 169, 167, 165), (220, 221, 223, 222), (222, 223, 161, 160), (160, 162, 164, 166, 168, 170, 172, 174, 176, 178, 180, 182, 184, 186, 188, 190, 192, 194, 196, 198, 200, 202, 204, 206, 208, 210, 212, 214, 216, 218, 220, 222)])
me_press.polygons.foreach_set('use_smooth', [1, 1, 1, 1, 1, 1, 1, 1, 1, 1, 1, 1, 1, 1, 1, 1, 1, 1, 1, 1, 1, 1, 1, 1, 1, 1, 1, 1, 1, 1, 0, 1, 1, 0, 1, 1, 1, 1, 1, 1, 1, 1, 1, 1, 1, 1, 1, 1, 1, 1, 1, 1, 1, 1, 1, 1, 1, 1, 1, 1, 1, 1, 1, 1, 1, 1, 1, 1, 1, 1, 1, 1, 1, 1, 1, 1, 1, 1, 1, 1, 1, 1, 1, 1, 1, 1, 1, 1, 1, 1, 1, 1, 1, 1, 1, 1, 1, 1, 1, 1, 1, 1, 0])
_uv = me_press.uv_layers.new(name='UVMap')
_uv.uv.foreach_set('vector', [0.2414, 0.8205, 0.2414, 0.8424, 0.3028, 0.8424, 0.3028, 0.8205, 0.2414, 0.8424, 0.2414, 0.8629, 0.3028, 0.8629, 0.3028, 0.8424, 0.2414, 0.8629, 0.2414, 0.8815, 0.3028, 0.8815, 0.3028, 0.8629, 0.2414, 0.8815, 0.2414, 0.8972, 0.3028, 0.8972, 0.3028, 0.8815, 0.8465, 0.1929, 0.8465, 0.2114, 0.908, 0.2114, 0.908, 0.1929, 0.8465, 0.2114, 0.8465, 0.232, 0.908, 0.232, 0.908, 0.2114, 0.8465, 0.232, 0.8465, 0.2539, 0.908, 0.2539, 0.908, 0.232, 0.8465, 0.2539, 0.8465, 0.2761, 0.908, 0.2761, 0.908, 0.2539, 0.8465, 0.2761, 0.8465, 0.298, 0.908, 0.298, 0.908, 0.2761, 0.8465, 0.298, 0.8465, 0.3186, 0.908, 0.3186, 0.908, 0.298, 0.8465, 0.3186, 0.8465, 0.3371, 0.908, 0.3371, 0.908, 0.3186, 0.8465, 0.3371, 0.8465, 0.3529, 0.908, 0.3529, 0.908, 0.3371, 0.9898, 0.1552, 0.9898, 0.1367, 0.9284, 0.1367, 0.9284, 0.1552, 0.9898, 0.1367, 0.9898, 0.1161, 0.9284, 0.1161, 0.9284, 0.1367, 0.9898, 0.1161, 0.9898, 0.09422, 0.9284, 0.09422, 0.9284, 0.1161, 0.9898, 0.09422, 0.9898, 0.07193, 0.9284, 0.07193, 0.9284, 0.09422, 0.9898, 0.07193, 0.9898, 0.05007, 0.9284, 0.05007, 0.9284, 0.07193, 0.9898, 0.05007, 0.9898, 0.02948, 0.9284, 0.02948, 0.9284, 0.05007, 0.9898, 0.02948, 0.9898, 0.01095, 0.9284, 0.01095, 0.9284, 0.02948, 0.908, 0.171, 0.908, 0.1552, 0.8465, 0.1552, 0.8465, 0.171, 0.908, 0.1552, 0.908, 0.1367, 0.8465, 0.1367, 0.8465, 0.1552, 0.908, 0.1367, 0.908, 0.1161, 0.8465, 0.1161, 0.8465, 0.1367, 0.908, 0.1161, 0.908, 0.09422, 0.8465, 0.09422, 0.8465, 0.1161, 0.908, 0.09422, 0.908, 0.07193, 0.8465, 0.07193, 0.8465, 0.09422, 0.908, 0.07193, 0.908, 0.05007, 0.8465, 0.05007, 0.8465, 0.07193, 0.908, 0.05007, 0.908, 0.02948, 0.8465, 0.02948, 0.8465, 0.05007, 0.908, 0.02948, 0.908, 0.01095, 0.8465, 0.01095, 0.8465, 0.02948, 0.2414, 0.7215, 0.2414, 0.7372, 0.3028, 0.7372, 0.3028, 0.7215, 0.2414, 0.7372, 0.2414, 0.7557, 0.3028, 0.7557, 0.3028, 0.7372, 0.2414, 0.7557, 0.2414, 0.7763, 0.3028, 0.7763, 0.3028, 0.7557, 0.5858, 0.7314, 0.6065, 0.7314, 0.6269, 0.7271, 0.6461, 0.7186, 0.6633, 0.7062, 0.678, 0.6904, 0.6895, 0.6719, 0.6975, 0.6513, 0.7015, 0.6294, 0.7015, 0.6071, 0.6975, 0.5853, 0.6895, 0.5647, 0.678, 0.5462, 0.6633, 0.5304, 0.6461, 0.518, 0.6269, 0.5095, 0.6065, 0.5051, 0.5858, 0.5051, 0.5654, 0.5095, 0.5462, 0.518, 0.529, 0.5304, 0.5143, 0.5462, 0.5027, 0.5647, 0.4948, 0.5853, 0.4907, 0.6071, 0.4907, 0.6294, 0.4948, 0.6513, 0.5027, 0.6719, 0.5143, 0.6904, 0.529, 0.7062, 0.5462, 0.7186, 0.5654, 0.7271, 0.2414, 0.7763, 0.2414, 0.7982, 0.3028, 0.7982, 0.3028, 0.7763, 0.2414, 0.7982, 0.2414, 0.8205, 0.3028, 0.8205, 0.3028, 0.7982, 0.06567, 0.9349, 0.08485, 0.9434, 0.1052, 0.9478, 0.126, 0.9478, 0.1463, 0.9434, 0.1655, 0.9349, 0.1828, 0.9225, 0.1975, 0.9067, 0.209, 0.8882, 0.2169, 0.8676, 0.221, 0.8458, 0.221, 0.8235, 0.2169, 0.8016, 0.209, 0.781, 0.1975, 0.7625, 0.1828, 0.7467, 0.1655, 0.7343, 0.1463, 0.7258, 0.126, 0.7215, 0.1052, 0.7215, 0.08485, 0.7258, 0.06567, 0.7343, 0.04841, 0.7467, 0.03373, 0.7625, 0.02219, 0.781, 0.01425, 0.8016, 0.0102, 0.8235, 0.0102, 0.8458, 0.01425, 0.8676, 0.02219, 0.8882, 0.03373, 0.9067, 0.04841, 0.9225, 0.4099, 0.01095, 0.4099, 0.4832, 0.3903, 0.4832, 0.3903, 0.01095, 0.3903, 0.01095, 0.3903, 0.4832, 0.3718, 0.4832, 0.3718, 0.01095, 0.3718, 0.01095, 0.3718, 0.4832, 0.3552, 0.4832, 0.3552, 0.01095, 0.3552, 0.01095, 0.3552, 0.4832, 0.3411, 0.4832, 0.3411, 0.01095, 0.8261, 0.01095, 0.8261, 0.4832, 0.8095, 0.4832, 0.8095, 0.01095, 0.8095, 0.01095, 0.8095, 0.4832, 0.7911, 0.4832, 0.7911, 0.01095, 0.7911, 0.01095, 0.7911, 0.4832, 0.7715, 0.4832, 0.7715, 0.01095, 0.7715, 0.01095, 0.7715, 0.4832, 0.7515, 0.4832, 0.7515, 0.01095, 0.7515, 0.01095, 0.7515, 0.4832, 0.7319, 0.4832, 0.7319, 0.01095, 0.7319, 0.01095, 0.7319, 0.4832, 0.7135, 0.4832, 0.7135, 0.01095, 0.7135, 0.01095, 0.7135, 0.4832, 0.6969, 0.4832, 0.6969, 0.01095, 0.6969, 0.01095, 0.6969, 0.4832, 0.6827, 0.4832, 0.6827, 0.01095, 0.4703, 0.5051, 0.4703, 0.9774, 0.4537, 0.9774, 0.4537, 0.5051, 0.4537, 0.5051, 0.4537, 0.9774, 0.4353, 0.9774, 0.4353, 0.5051, 0.4353, 0.5051, 0.4353, 0.9774, 0.4157, 0.9774, 0.4157, 0.5051, 0.4157, 0.5051, 0.4157, 0.9774, 0.3957, 0.9774, 0.3957, 0.5051, 0.3957, 0.5051, 0.3957, 0.9774, 0.3762, 0.9774, 0.3762, 0.5051, 0.3762, 0.5051, 0.3762, 0.9774, 0.3577, 0.9774, 0.3577, 0.5051, 0.3577, 0.5051, 0.3577, 0.9774, 0.3411, 0.9774, 0.3411, 0.5051, 0.6624, 0.01095, 0.6624, 0.4832, 0.6482, 0.4832, 0.6482, 0.01095, 0.6482, 0.01095, 0.6482, 0.4832, 0.6316, 0.4832, 0.6316, 0.01095, 0.6316, 0.01095, 0.6316, 0.4832, 0.6132, 0.4832, 0.6132, 0.01095, 0.6132, 0.01095, 0.6132, 0.4832, 0.5936, 0.4832, 0.5936, 0.01095, 0.5936, 0.01095, 0.5936, 0.4832, 0.5736, 0.4832, 0.5736, 0.01095, 0.5736, 0.01095, 0.5736, 0.4832, 0.554, 0.4832, 0.554, 0.01095, 0.554, 0.01095, 0.554, 0.4832, 0.5356, 0.4832, 0.5356, 0.01095, 0.5356, 0.01095, 0.5356, 0.4832, 0.519, 0.4832, 0.519, 0.01095, 0.4986, 0.01095, 0.4986, 0.4832, 0.4845, 0.4832, 0.4845, 0.01095, 0.4845, 0.01095, 0.4845, 0.4832, 0.4679, 0.4832, 0.4679, 0.01095, 0.4679, 0.01095, 0.4679, 0.4832, 0.4494, 0.4832, 0.4494, 0.01095, 0.7446, 0.6833, 0.7335, 0.6655, 0.7258, 0.6457, 0.7219, 0.6247, 0.7219, 0.6032, 0.7258, 0.5822, 0.7335, 0.5624, 0.7446, 0.5446, 0.7587, 0.5294, 0.7753, 0.5175, 0.7937, 0.5093, 0.8133, 0.5051, 0.8333, 0.5051, 0.8529, 0.5093, 0.8713, 0.5175, 0.8879, 0.5294, 0.9021, 0.5446, 0.9131, 0.5624, 0.9208, 0.5822, 0.9247, 0.6032, 0.9247, 0.6247, 0.9208, 0.6457, 0.9131, 0.6655, 0.9021, 0.6833, 0.8879, 0.6985, 0.8713, 0.7104, 0.8529, 0.7186, 0.8333, 0.7228, 0.8133, 0.7228, 0.7937, 0.7186, 0.7753, 0.7104, 0.7587, 0.6985, 0.4494, 0.01095, 0.4494, 0.4832, 0.4298, 0.4832, 0.4298, 0.01095, 0.4298, 0.01095, 0.4298, 0.4832, 0.4099, 0.4832, 0.4099, 0.01095, 0.5023, 0.8106, 0.5134, 0.7928, 0.5275, 0.7776, 0.5441, 0.7657, 0.5626, 0.7575, 0.5821, 0.7533, 0.6021, 0.7533, 0.6217, 0.7575, 0.6401, 0.7657, 0.6567, 0.7776, 0.6709, 0.7928, 0.682, 0.8106, 0.6896, 0.8304, 0.6935, 0.8514, 0.6935, 0.8729, 0.6896, 0.8939, 0.682, 0.9137, 0.6709, 0.9315, 0.6567, 0.9467, 0.6401, 0.9586, 0.6217, 0.9668, 0.6021, 0.971, 0.5821, 0.971, 0.5626, 0.9668, 0.5441, 0.9586, 0.5275, 0.9467, 0.5134, 0.9315, 0.5023, 0.9137, 0.4946, 0.8939, 0.4907, 0.8729, 0.4907, 0.8514, 0.4946, 0.8304, 0.7365, 0.9315, 0.7506, 0.9467, 0.7672, 0.9586, 0.7857, 0.9668, 0.8053, 0.971, 0.8253, 0.971, 0.8448, 0.9668, 0.8633, 0.9586, 0.8799, 0.9467, 0.894, 0.9315, 0.9051, 0.9137, 0.9127, 0.8939, 0.9166, 0.8729, 0.9166, 0.8514, 0.9127, 0.8304, 0.9051, 0.8106, 0.894, 0.7928, 0.8799, 0.7776, 0.8633, 0.7657, 0.8448, 0.7575, 0.8253, 0.7533, 0.8053, 0.7533, 0.7857, 0.7575, 0.7672, 0.7657, 0.7506, 0.7776, 0.7365, 0.7928, 0.7254, 0.8106, 0.7178, 0.8304, 0.7139, 0.8514, 0.7139, 0.8729, 0.7178, 0.8939, 0.7254, 0.9137, 0.9442, 0.2902, 0.9284, 0.2902, 0.9284, 0.258, 0.9442, 0.258, 0.9442, 0.258, 0.9284, 0.258, 0.9284, 0.2276, 0.9442, 0.2276, 0.9442, 0.2276, 0.9284, 0.2276, 0.9284, 0.2003, 0.9442, 0.2003, 0.9442, 0.2003, 0.9284, 0.2003, 0.9284, 0.1771, 0.9442, 0.1771, 0.9609, 0.7228, 0.9451, 0.7228, 0.9451, 0.6955, 0.9609, 0.6955, 0.9609, 0.6955, 0.9451, 0.6955, 0.9451, 0.6652, 0.9609, 0.6652, 0.9609, 0.6652, 0.9451, 0.6652, 0.9451, 0.633, 0.9609, 0.633, 0.9609, 0.633, 0.9451, 0.633, 0.9451, 0.6001, 0.9609, 0.6001, 0.9609, 0.6001, 0.9451, 0.6001, 0.9451, 0.5679, 0.9609, 0.5679, 0.9609, 0.5679, 0.9451, 0.5679, 0.9451, 0.5376, 0.9609, 0.5376, 0.9609, 0.5376, 0.9451, 0.5376, 0.9451, 0.5103, 0.9609, 0.5103, 0.9609, 0.5103, 0.9451, 0.5103, 0.9451, 0.4871, 0.9609, 0.4871, 0.937, 0.7533, 0.9529, 0.7533, 0.9529, 0.7806, 0.937, 0.7806, 0.937, 0.7806, 0.9529, 0.7806, 0.9529, 0.811, 0.937, 0.811, 0.937, 0.811, 0.9529, 0.811, 0.9529, 0.8432, 0.937, 0.8432, 0.937, 0.8432, 0.9529, 0.8432, 0.9529, 0.876, 0.937, 0.876, 0.937, 0.876, 0.9529, 0.876, 0.9529, 0.9082, 0.937, 0.9082, 0.937, 0.9082, 0.9529, 0.9082, 0.9529, 0.9385, 0.937, 0.9385, 0.937, 0.9385, 0.9529, 0.9385, 0.9529, 0.9658, 0.937, 0.9658, 0.937, 0.9658, 0.9529, 0.9658, 0.9529, 0.9891, 0.937, 0.9891, 0.9804, 0.3896, 0.9646, 0.3896, 0.9646, 0.3623, 0.9804, 0.3623, 0.9804, 0.3623, 0.9646, 0.3623, 0.9646, 0.332, 0.9804, 0.332, 0.9804, 0.332, 0.9646, 0.332, 0.9646, 0.2998, 0.9804, 0.2998, 0.9804, 0.2998, 0.9646, 0.2998, 0.9646, 0.2669, 0.9804, 0.2669, 0.9804, 0.2669, 0.9646, 0.2669, 0.9646, 0.2347, 0.9804, 0.2347, 0.9804, 0.2347, 0.9646, 0.2347, 0.9646, 0.2044, 0.9804, 0.2044, 0.9804, 0.2044, 0.9646, 0.2044, 0.9646, 0.1771, 0.9804, 0.1771, 0.9442, 0.436, 0.9284, 0.436, 0.9284, 0.4128, 0.9442, 0.4128, 0.9442, 0.4128, 0.9284, 0.4128, 0.9284, 0.3855, 0.9442, 0.3855, 0.9442, 0.3855, 0.9284, 0.3855, 0.9284, 0.3552, 0.9442, 0.3552, 0.1502, 0.3662, 0.1807, 0.3662, 0.2107, 0.3726, 0.239, 0.3852, 0.2644, 0.4034, 0.286, 0.4266, 0.303, 0.4539, 0.3147, 0.4843, 0.3207, 0.5165, 0.3207, 0.5493, 0.3147, 0.5815, 0.303, 0.6118, 0.286, 0.6391, 0.2644, 0.6623, 0.239, 0.6806, 0.2107, 0.6932, 0.1807, 0.6996, 0.1502, 0.6996, 0.1202, 0.6932, 0.09191, 0.6806, 0.06648, 0.6623, 0.04486, 0.6391, 0.02787, 0.6118, 0.01616, 0.5815, 0.0102, 0.5493, 0.0102, 0.5165, 0.01616, 0.4843, 0.02787, 0.4539, 0.04486, 0.4266, 0.06648, 0.4034, 0.09191, 0.3852, 0.1202, 0.3726, 0.9442, 0.3552, 0.9284, 0.3552, 0.9284, 0.323, 0.9442, 0.323, 0.9442, 0.323, 0.9284, 0.323, 0.9284, 0.2902, 0.9442, 0.2902, 0.1807, 0.3443, 0.1502, 0.3443, 0.1202, 0.3379, 0.09191, 0.3253, 0.06648, 0.3071, 0.04486, 0.2839, 0.02787, 0.2566, 0.01616, 0.2262, 0.0102, 0.194, 0.0102, 0.1612, 0.01616, 0.129, 0.02787, 0.09867, 0.04486, 0.07138, 0.06648, 0.04816, 0.09191, 0.02992, 0.1202, 0.01735, 0.1502, 0.01095, 0.1807, 0.01095, 0.2107, 0.01735, 0.239, 0.02992, 0.2644, 0.04816, 0.286, 0.07138, 0.303, 0.09867, 0.3147, 0.129, 0.3207, 0.1612, 0.3207, 0.194, 0.3147, 0.2262, 0.303, 0.2566, 0.286, 0.2839, 0.2644, 0.3071, 0.239, 0.3253, 0.2107, 0.3379])
me_press.materials.append(mat_press)
me_press.use_remesh_preserve_volume = False
me_press.use_remesh_preserve_attributes = False
me_press.use_mirror_vertex_groups = False
me_press.update()

# ---- objects
ob_body = bpy.data.objects.new('Body', me_body)
ob_lamp = bpy.data.objects.new('Lamp', light_lamp)
ob_camera = bpy.data.objects.new('Camera', cam_camera)
ob_press = bpy.data.objects.new('Press', me_press)

# ---- transforms, parenting, visibility, modifiers, constraints
ob_body.location = (0.0, 0.0, 0.0)
ob_body.lineart.crease_threshold = 0.0
ob_lamp.location = (4.076, 1.005, 5.904)
ob_lamp.rotation_euler = (0.6503, 0.05522, 1.866)
ob_lamp.lock_rotations_4d = False
ob_lamp.empty_display_type = 'ARROWS'
ob_lamp.color = (0.0, 0.0, 0.0, 0.0)
ob_lamp.lineart.crease_threshold = 0.0
ob_camera.location = (7.481, -6.508, 5.344)
ob_camera.rotation_euler = (1.109, 0.01082, 0.8149)
ob_camera.lock_rotations_4d = False
ob_camera.empty_display_type = 'ARROWS'
ob_camera.color = (0.0, 0.0, 0.0, 0.0)
ob_camera.display_type = 'WIRE'
ob_camera.lineart.crease_threshold = 0.0
ob_press.location = (0.0, 0.0, 0.0)
ob_press.lineart.crease_threshold = 0.0

# ---- collection membership
col_collection_1.objects.link(ob_body)
col_collection_1.objects.link(ob_lamp)
col_collection_1.objects.link(ob_camera)
col_collection_1.objects.link(ob_press)

# ---- scene / render settings (as saved in the file)
scene.camera = ob_camera
scene.frame_start = 1; scene.frame_end = 250; scene.frame_set(1)
scene.render.engine = 'BLENDER_EEVEE_NEXT'
scene.render.resolution_percentage = 50
scene.render.dither_intensity = 0.0
scene.cycles.use_denoising = False
scene.cycles.samples = 128
scene.cycles.sampling_pattern = 'TABULATED_SOBOL'
scene.cycles.light_sampling_threshold = 0.0
scene.cycles.use_adaptive_sampling = False
scene.cycles.use_light_tree = False
scene.cycles.blur_glossy = 0.0
scene.cycles.sample_clamp_indirect = 0.0
scene.view_settings.view_transform = 'Standard'
bpy.context.view_layer.update()

